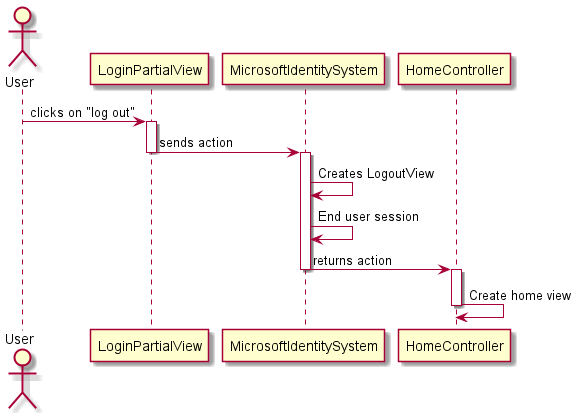

The diagram above was rendered by PlantUML. Its source (embedded in the PNG):
@startuml LogoutSequenceDiagram


actor User as User
participant LoginPartialView as LoginPartialView
participant MicrosoftIdentitySystem as  MicrosoftIdentitySystem
participant HomeController as HomeController

User -> LoginPartialView : clicks on "log out"
activate LoginPartialView

LoginPartialView -> MicrosoftIdentitySystem : sends action
deactivate LoginPartialView

activate MicrosoftIdentitySystem
MicrosoftIdentitySystem -> MicrosoftIdentitySystem : Creates LogoutView

MicrosoftIdentitySystem -> MicrosoftIdentitySystem : End user session

MicrosoftIdentitySystem -> HomeController : returns action
deactivate MicrosoftIdentitySystem

activate HomeController
HomeController -> HomeController : Create home view
deactivate HomeController

@enduml